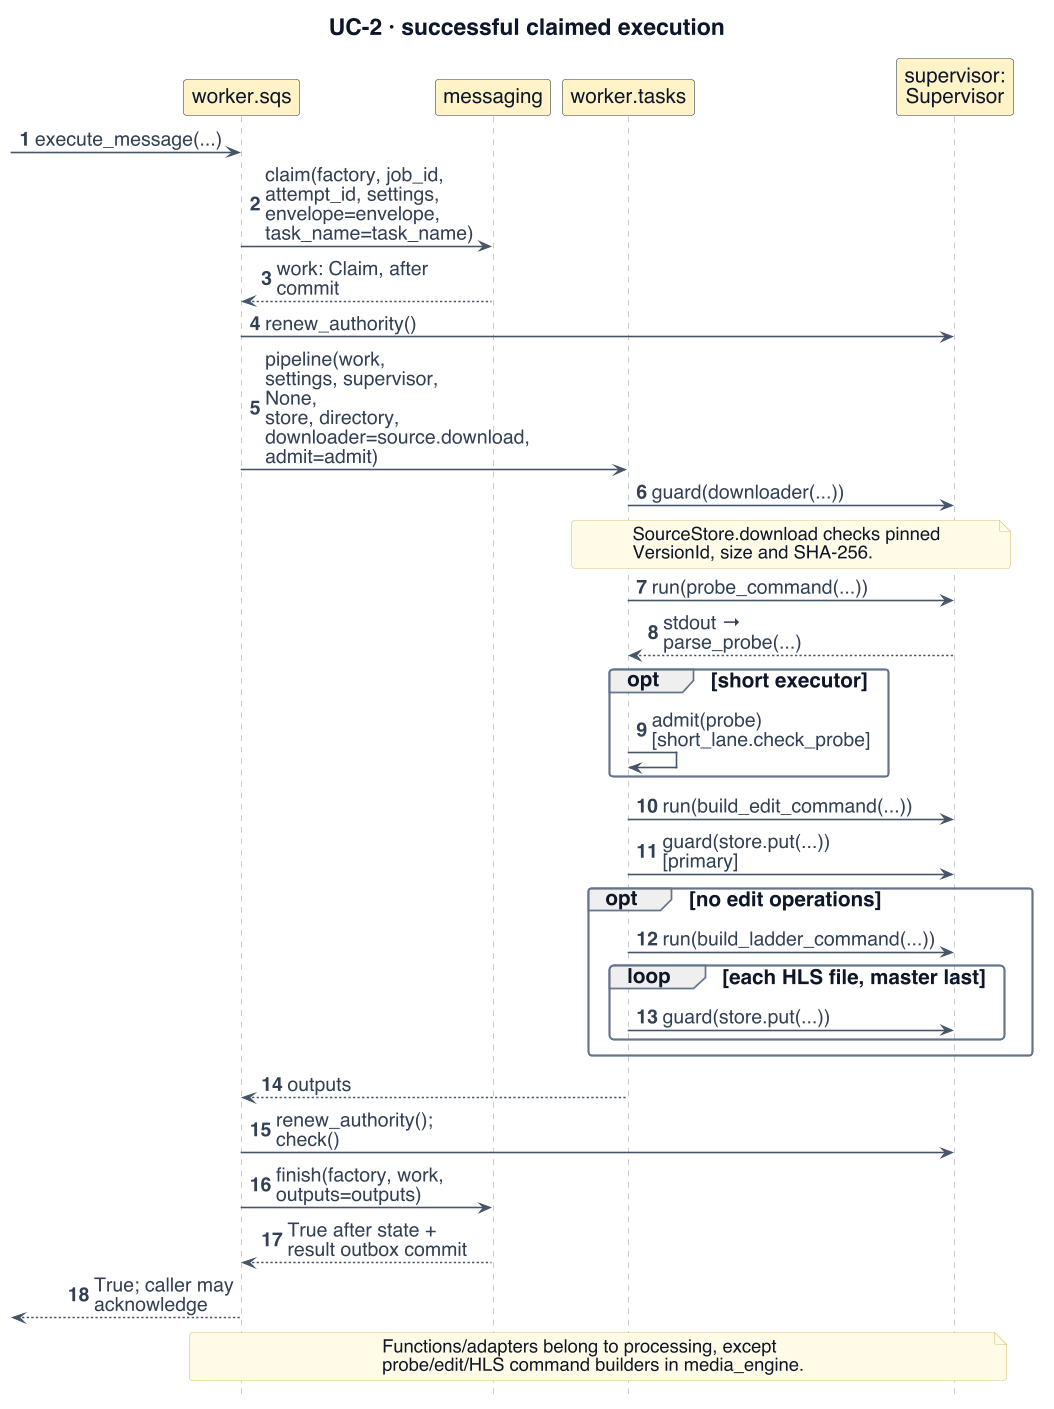

The diagram above was rendered by PlantUML. Its source (embedded in the PNG):
@startuml
!include _style.iuml
' Adapted from reviewed presentation sources: W3-04, W3-07a, W3-09a/b/c, W3-17/23; W1-dispatch/probe-redirect
skinparam dpi 110
skinparam defaultFontSize 18
skinparam ArrowFontSize 17
skinparam ClassAttributeFontSize 17
skinparam ClassStereotypeFontSize 15
skinparam NoteFontSize 16
skinparam LegendFontSize 15
skinparam titleFontSize 20
skinparam classAttributeIconSize 0
skinparam maxMessageSize 165
skinparam nodesep 18
skinparam ranksep 24
hide footbox
hide circle
title UC-2 · successful claimed execution
autonumber
participant "worker.sqs" as W $PROC
participant "messaging" as M $PROC
participant "worker.tasks" as T $PROC
participant "supervisor:\nSupervisor" as S $PROC
[-> W : execute_message(...)
W -> M : claim(factory, job_id, attempt_id, settings,\nenvelope=envelope, task_name=task_name)
M --> W : work: Claim, after commit
W -> S : renew_authority()
W -> T : pipeline(work, settings, supervisor, None,\nstore, directory, downloader=source.download, admit=admit)
T -> S : guard(downloader(...))
note over T,S : SourceStore.download checks pinned\nVersionId, size and SHA-256.
T -> S : run(probe_command(...))
S --> T : stdout → parse_probe(...)
opt short executor
 T -> T : admit(probe) [short_lane.check_probe]
end
T -> S : run(build_edit_command(...))
T -> S : guard(store.put(...)) [primary]
opt no edit operations
 T -> S : run(build_ladder_command(...))
 loop each HLS file, master last
  T -> S : guard(store.put(...))
 end
end
T --> W : outputs
W -> S : renew_authority(); check()
W -> M : finish(factory, work, outputs=outputs)
M --> W : True after state + result outbox commit
W -->[ : True; caller may acknowledge
note over W,S : Functions/adapters belong to processing, except\nprobe/edit/HLS command builders in media_engine.
@enduml